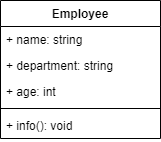

The diagram above was exported from draw.io. Its source (the exported page's mxGraphModel, read from the mxfile embedded in the PNG):
<mxGraphModel dx="1422" dy="705" grid="1" gridSize="10" guides="1" tooltips="1" connect="1" arrows="1" fold="1" page="1" pageScale="1" pageWidth="827" pageHeight="1169" math="0" shadow="0">
  <root>
    <mxCell id="0" />
    <mxCell id="1" parent="0" />
    <mxCell id="g1wypYB6hQyQrtCfvvN_-1" value="Employee" style="swimlane;fontStyle=1;align=center;verticalAlign=top;childLayout=stackLayout;horizontal=1;startSize=26;horizontalStack=0;resizeParent=1;resizeParentMax=0;resizeLast=0;collapsible=1;marginBottom=0;" vertex="1" parent="1">
      <mxGeometry x="160" y="70" width="160" height="138" as="geometry" />
    </mxCell>
    <mxCell id="g1wypYB6hQyQrtCfvvN_-2" value="+ name: string" style="text;strokeColor=none;fillColor=none;align=left;verticalAlign=top;spacingLeft=4;spacingRight=4;overflow=hidden;rotatable=0;points=[[0,0.5],[1,0.5]];portConstraint=eastwest;" vertex="1" parent="g1wypYB6hQyQrtCfvvN_-1">
      <mxGeometry y="26" width="160" height="26" as="geometry" />
    </mxCell>
    <mxCell id="g1wypYB6hQyQrtCfvvN_-5" value="+ department: string" style="text;strokeColor=none;fillColor=none;align=left;verticalAlign=top;spacingLeft=4;spacingRight=4;overflow=hidden;rotatable=0;points=[[0,0.5],[1,0.5]];portConstraint=eastwest;" vertex="1" parent="g1wypYB6hQyQrtCfvvN_-1">
      <mxGeometry y="52" width="160" height="26" as="geometry" />
    </mxCell>
    <mxCell id="g1wypYB6hQyQrtCfvvN_-6" value="+ age: int" style="text;strokeColor=none;fillColor=none;align=left;verticalAlign=top;spacingLeft=4;spacingRight=4;overflow=hidden;rotatable=0;points=[[0,0.5],[1,0.5]];portConstraint=eastwest;" vertex="1" parent="g1wypYB6hQyQrtCfvvN_-1">
      <mxGeometry y="78" width="160" height="26" as="geometry" />
    </mxCell>
    <mxCell id="g1wypYB6hQyQrtCfvvN_-3" value="" style="line;strokeWidth=1;fillColor=none;align=left;verticalAlign=middle;spacingTop=-1;spacingLeft=3;spacingRight=3;rotatable=0;labelPosition=right;points=[];portConstraint=eastwest;" vertex="1" parent="g1wypYB6hQyQrtCfvvN_-1">
      <mxGeometry y="104" width="160" height="8" as="geometry" />
    </mxCell>
    <mxCell id="g1wypYB6hQyQrtCfvvN_-4" value="+ info(): void" style="text;strokeColor=none;fillColor=none;align=left;verticalAlign=top;spacingLeft=4;spacingRight=4;overflow=hidden;rotatable=0;points=[[0,0.5],[1,0.5]];portConstraint=eastwest;" vertex="1" parent="g1wypYB6hQyQrtCfvvN_-1">
      <mxGeometry y="112" width="160" height="26" as="geometry" />
    </mxCell>
  </root>
</mxGraphModel>